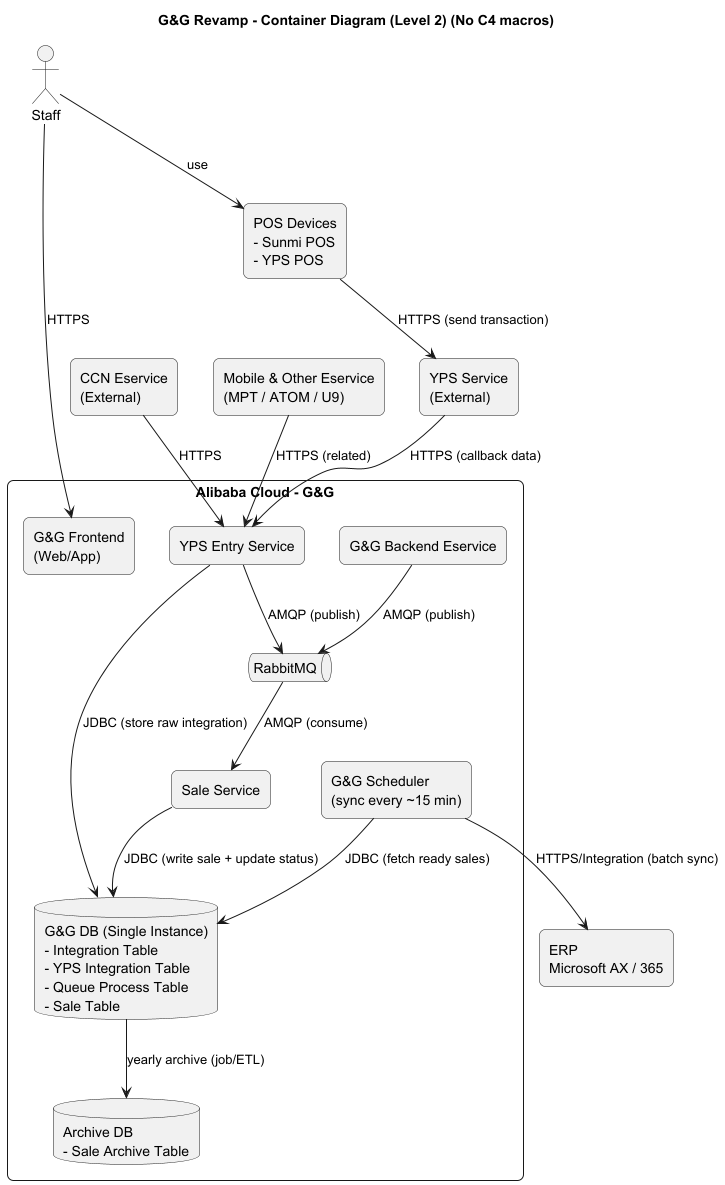

The diagram above was rendered by PlantUML. Its source (embedded in the PNG):
@startuml
title G&G Revamp - Container Diagram (Level 2) (No C4 macros)

skinparam shadowing false
skinparam roundcorner 12
skinparam packageStyle rectangle

actor "Staff" as Staff

rectangle "POS Devices\n- Sunmi POS\n- YPS POS" as POS
rectangle "YPS Service\n(External)" as YPS
rectangle "CCN Eservice\n(External)" as CCN
rectangle "Mobile & Other Eservice\n(MPT / ATOM / U9)" as MOB
rectangle "ERP\nMicrosoft AX / 365" as ERP

package "Alibaba Cloud - G&G" as CLOUD {

  rectangle "G&G Frontend\n(Web/App)" as FE
  rectangle "YPS Entry Service" as YPSE
  rectangle "G&G Backend Eservice" as BACK
  rectangle "Sale Service" as SALE
  rectangle "G&G Scheduler\n(sync every ~15 min)" as SCH

  queue "RabbitMQ" as MQ

  database "G&G DB (Single Instance)\n- Integration Table\n- YPS Integration Table\n- Queue Process Table\n- Sale Table" as DB

  database "Archive DB\n- Sale Archive Table" as ADB
}

Staff --> FE : HTTPS
Staff --> POS : use

POS --> YPS : HTTPS (send transaction)
YPS --> YPSE : HTTPS (callback data)
CCN --> YPSE : HTTPS
MOB --> YPSE : HTTPS (related)

YPSE --> DB : JDBC (store raw integration)
YPSE --> MQ : AMQP (publish)

BACK --> MQ : AMQP (publish)

MQ --> SALE : AMQP (consume)
SALE --> DB : JDBC (write sale + update status)

SCH --> DB : JDBC (fetch ready sales)
SCH --> ERP : HTTPS/Integration (batch sync)

DB --> ADB : yearly archive (job/ETL)

@enduml